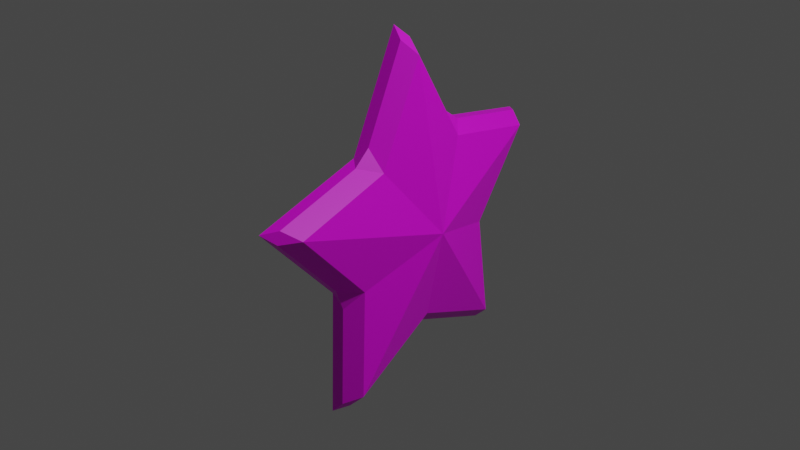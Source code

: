 # Source: star.blend  (saved by Blender 3.3.6; exported with 4.5.12 LTS)
import bpy
from mathutils import Matrix  # noqa: F401  (used for matrix-valued properties, if any)

bpy.ops.wm.read_factory_settings(use_empty=True)
scene = bpy.context.scene
scene.name = 'Scene'

# ---- collections
col_collection = bpy.data.collections.new('Collection'); scene.collection.children.link(col_collection)

# ---- images (referenced by path relative to the original .blend; pixels are not part of the script)
import os
ASSET_DIR = os.environ.get("B2B_ASSET_DIR", "")  # directory of the original .blend (textures are referenced by path, not embedded)
HERE = os.path.dirname(os.path.abspath(__file__))  # packed textures are extracted next to this script under _unpacked/

def load_image(name, relpath, width, height, colorspace="sRGB"):
    """Load a texture the original file referenced (path relative to the .blend, or extracted next to this script)."""
    p = next((c for c in (os.path.join(HERE, relpath), os.path.join(ASSET_DIR, relpath)) if relpath and os.path.exists(c)), "")
    if p:
        img = bpy.data.images.load(p, check_existing=True)
        img.name = name
    else:  # same state as the original file: an image datablock whose file is absent (Cycles renders it pink)
        img = bpy.data.images.new(name, width, height)
        img.source = "FILE"
        img.filepath = "//" + (relpath or name)
    img.colorspace_settings.name = colorspace
    return img
img_gradient_png = load_image('gradient.png', 'gradient.png', 1024, 1024, 'sRGB')

# ---- materials (node trees are filled in below, after node groups)
mat_material_001 = bpy.data.materials.new('Material.001')
mat_material_001.use_transparent_shadow = False

# ---- material node trees
mat_material_001.use_nodes = True; mat_material_001.node_tree.nodes.clear()
_N = mat_material_001.node_tree.nodes; _L = mat_material_001.node_tree.links
n0 = _N.new('ShaderNodeBsdfPrincipled'); n0.name = 'Principled BSDF'; n0.location = (10, 300)
n0.distribution = 'GGX'
n0.subsurface_method = 'RANDOM_WALK_SKIN'
n0.inputs[3].default_value = 1.45
n0.inputs[27].default_value = (0.0, 0.0, 0.0, 1.0)
n0.inputs[28].default_value = 1.0
n1 = _N.new('ShaderNodeOutputMaterial'); n1.name = 'Material Output'; n1.location = (300, 300)
n2 = _N.new('ShaderNodeTexEnvironment'); n2.name = 'Environment Texture'; n2.location = (-190, 200)
n3 = _N.new('ShaderNodeTexImage'); n3.name = 'Image Texture'; n3.location = (-190, 275)
n3.image = img_gradient_png
_L.new(n0.outputs[0], n1.inputs[0])
_L.new(n3.outputs[0], n0.inputs[0])
n1.is_active_output = True

# ---- world
world_world = bpy.data.worlds.new('World'); scene.world = world_world
world_world.use_nodes = True; world_world.node_tree.nodes.clear()
_N = world_world.node_tree.nodes; _L = world_world.node_tree.links
n0 = _N.new('ShaderNodeOutputWorld'); n0.name = 'World Output'; n0.location = (300, 300)
n1 = _N.new('ShaderNodeBackground'); n1.name = 'Background'; n1.location = (10, 300)
n1.inputs[0].default_value = (0.05088, 0.05088, 0.05088, 1.0)
_L.new(n1.outputs[0], n0.inputs[0])
n0.is_active_output = True
world_world.color = (0.05088, 0.05088, 0.05088)
world_world.use_sun_shadow = False
world_world.sun_shadow_jitter_overblur = 0.0

# ---- lights
light_light = bpy.data.lights.new('Light', 'POINT')
light_light.transmission_factor = 0.0
light_light.energy = 1000.0
light_light.shadow_soft_size = 0.1
light_light.shadow_maximum_resolution = 0.006
light_light.use_absolute_resolution = True

# ---- meshes
me_cylinder = bpy.data.meshes.new('Cylinder')
me_cylinder.from_pydata([(2.384e-08, -1.788e-08, -0.2778), (0.9511, -0.309, -0.1486), (0.9511, -0.309, -0.01937), (0.5259, 0.1709, -0.1486), (0.5259, 0.1709, -0.01937), (0.5878, 0.809, -0.1486), (0.5878, 0.809, -0.01937), (3.464e-09, 0.5529, -0.01937), (3.464e-09, 0.5529, -0.1486), (2.384e-08, -1.788e-08, 0.1098), (3.464e-09, 0.5529, -0.1486), (0.5878, 0.809, -0.1486), (0.5259, 0.1709, -0.1486), (0.9511, -0.309, -0.1486), (0.325, -0.4473, -0.1486), (0.0, -1.0, -0.1486), (-0.325, -0.4473, -0.1486), (-0.9511, -0.309, -0.1486), (-0.5259, 0.1709, -0.1486), (-0.5878, 0.809, -0.1486), (0.325, -0.4473, -0.01937), (0.325, -0.4473, -0.1486), (0.0, -1.0, -0.01937), (0.0, -1.0, -0.1486), (-0.325, -0.4473, -0.01937), (-0.325, -0.4473, -0.1486), (-0.9511, -0.309, -0.01937), (-0.9511, -0.309, -0.1486), (-0.5259, 0.1709, -0.01937), (-0.5259, 0.1709, -0.1486), (-0.5878, 0.809, -0.01937), (-0.5878, 0.809, -0.1486)], [], [(0, 19, 10), (17, 16, 25, 27), (0, 18, 19), (12, 11, 5, 3), (0, 17, 18), (19, 18, 29, 31), (0, 16, 17), (14, 13, 1, 21), (0, 15, 16), (16, 15, 23, 25), (0, 14, 15), (11, 10, 8, 5), (0, 13, 14), (18, 17, 27, 29), (0, 12, 13), (13, 12, 3, 1), (0, 11, 12), (10, 19, 31, 8), (0, 10, 11), (15, 14, 21, 23), (7, 9, 6), (6, 9, 4), (4, 9, 2), (2, 9, 20), (20, 9, 22), (22, 9, 24), (24, 9, 26), (26, 9, 28), (28, 9, 30), (30, 9, 7), (31, 30, 7, 8), (29, 28, 30, 31), (27, 26, 28, 29), (25, 24, 26, 27), (23, 22, 24, 25), (21, 20, 22, 23), (1, 2, 20, 21), (3, 4, 2, 1), (5, 6, 4, 3), (8, 7, 6, 5)])
_uv = me_cylinder.uv_layers.new(name='UVMap')
_uv.uv.foreach_set('vector', [0.1, 0.5, 0.1, 0.6667, -7.451e-08, 0.6667, 0.3, 0.6667, 0.4, 0.6667, 0.4, 0.6667, 0.3, 0.6667, 0.2, 0.5, 0.2, 0.6667, 0.1, 0.6667, 0.8, 0.6667, 0.9, 0.6667, 0.9, 0.6667, 0.8, 0.6667, 0.3, 0.5, 0.3, 0.6667, 0.2, 0.6667, 0.1, 0.6667, 0.2, 0.6667, 0.2, 0.6667, 0.1, 0.6667, 0.4, 0.5, 0.4, 0.6667, 0.3, 0.6667, 0.6, 0.6667, 0.7, 0.6667, 0.7, 0.6667, 0.6, 0.6667, 0.5, 0.5, 0.5, 0.6667, 0.4, 0.6667, 0.4, 0.6667, 0.5, 0.6667, 0.5, 0.6667, 0.4, 0.6667, 0.6, 0.5, 0.6, 0.6667, 0.5, 0.6667, 0.9, 0.6667, 1.0, 0.6667, 1.0, 0.6667, 0.9, 0.6667, 0.7, 0.5, 0.7, 0.6667, 0.6, 0.6667, 0.2, 0.6667, 0.3, 0.6667, 0.3, 0.6667, 0.2, 0.6667, 0.8, 0.5, 0.8, 0.6667, 0.7, 0.6667, 0.7, 0.6667, 0.8, 0.6667, 0.8, 0.6667, 0.7, 0.6667, 0.9, 0.5, 0.9, 0.6667, 0.8, 0.6667, -7.451e-08, 0.6667, 0.1, 0.6667, 0.1, 0.6667, -7.451e-08, 0.6667, 1.0, 0.5, 1.0, 0.6667, 0.9, 0.6667, 0.5, 0.6667, 0.6, 0.6667, 0.6, 0.6667, 0.5, 0.6667, 1.0, 0.8333, 0.9, 1.0, 0.9, 0.8333, 0.9, 0.8333, 0.8, 1.0, 0.8, 0.8333, 0.8, 0.8333, 0.7, 1.0, 0.7, 0.8333, 0.7, 0.8333, 0.6, 1.0, 0.6, 0.8333, 0.6, 0.8333, 0.5, 1.0, 0.5, 0.8333, 0.5, 0.8333, 0.4, 1.0, 0.4, 0.8333, 0.4, 0.8333, 0.3, 1.0, 0.3, 0.8333, 0.3, 0.8333, 0.2, 1.0, 0.2, 0.8333, 0.2, 0.8333, 0.1, 1.0, 0.1, 0.8333, 0.1, 0.8333, -7.451e-08, 1.0, -7.451e-08, 0.8333, 0.1, 0.6667, 0.1, 0.8333, -7.451e-08, 0.8333, -7.451e-08, 0.6667, 0.2, 0.6667, 0.2, 0.8333, 0.1, 0.8333, 0.1, 0.6667, 0.3, 0.6667, 0.3, 0.8333, 0.2, 0.8333, 0.2, 0.6667, 0.4, 0.6667, 0.4, 0.8333, 0.3, 0.8333, 0.3, 0.6667, 0.5, 0.6667, 0.5, 0.8333, 0.4, 0.8333, 0.4, 0.6667, 0.6, 0.6667, 0.6, 0.8333, 0.5, 0.8333, 0.5, 0.6667, 0.7, 0.6667, 0.7, 0.8333, 0.6, 0.8333, 0.6, 0.6667, 0.8, 0.6667, 0.8, 0.8333, 0.7, 0.8333, 0.7, 0.6667, 0.9, 0.6667, 0.9, 0.8333, 0.8, 0.8333, 0.8, 0.6667, 1.0, 0.6667, 1.0, 0.8333, 0.9, 0.8333, 0.9, 0.6667])
me_cylinder.materials.append(mat_material_001)
me_cylinder.update()

# ---- objects
ob_light = bpy.data.objects.new('Light', light_light)
ob_cylinder = bpy.data.objects.new('Cylinder', me_cylinder)

# ---- transforms, parenting, visibility, modifiers, constraints
ob_light.location = (4.076, 1.005, 5.904)
ob_light.rotation_euler = (0.6503, 0.05522, 1.866)
ob_light.lock_rotations_4d = False
ob_light.empty_display_type = 'ARROWS'
ob_light.color = (0.0, 0.0, 0.0, 0.0)
ob_light.lineart.crease_threshold = 0.0
ob_cylinder.location = (0.0, 0.0, 0.0)
ob_cylinder.rotation_euler = (-1.439, 1.264, -1.432)
_m = ob_cylinder.modifiers.new('Bevel', 'BEVEL')
_m.width = 0.3
_m.width_pct = 0.3

# ---- collection membership
col_collection.objects.link(ob_light)
col_collection.objects.link(ob_cylinder)

# ---- scene / render settings (as saved in the file)
scene.frame_start = 1; scene.frame_end = 250; scene.frame_set(1)
scene.render.engine = 'BLENDER_EEVEE_NEXT'
scene.cycles.sampling_pattern = 'TABULATED_SOBOL'
scene.cycles.use_light_tree = False
scene.view_settings.view_transform = 'Filmic'
bpy.context.view_layer.update()

# ---- added for rendering (the .blend has no active camera): camera
cam_auto = bpy.data.cameras.new('AutoCamera')
cam_auto.lens = 50.0
cam_auto.sensor_width = 36.0
cam_auto.clip_end = 1000.0
ob_auto_camera = bpy.data.objects.new('AutoCamera', cam_auto)
scene.collection.objects.link(ob_auto_camera)
ob_auto_camera.location = (3.00193, -3.79517, 2.49391)
ob_auto_camera.rotation_euler = (1.09748, -7.21219e-08, 0.694738)
scene.camera = ob_auto_camera
bpy.context.view_layer.update()

